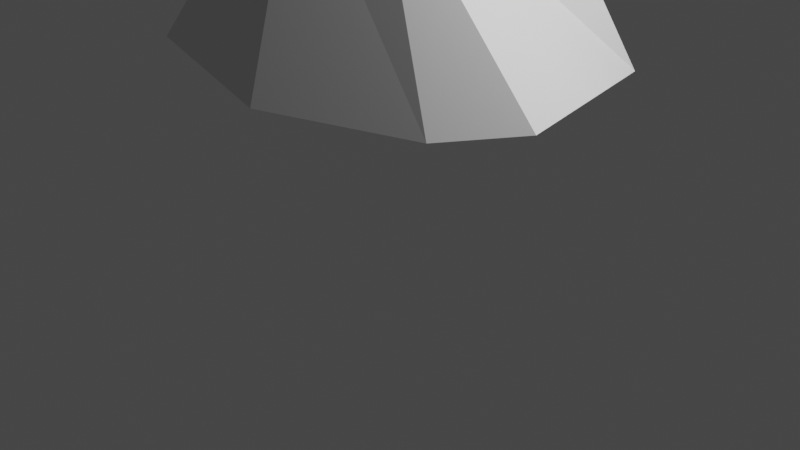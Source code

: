 # Source: StarpPosms1.blend  (saved by Blender 2.80.75; exported with 4.5.12 LTS)
import bpy
from mathutils import Matrix  # noqa: F401  (used for matrix-valued properties, if any)

bpy.ops.wm.read_factory_settings(use_empty=True)
scene = bpy.context.scene
scene.name = 'Scene'

# ---- collections
col_collection = bpy.data.collections.new('Collection'); scene.collection.children.link(col_collection)

# ---- world
world_world = bpy.data.worlds.new('World'); scene.world = world_world
world_world.use_nodes = True; world_world.node_tree.nodes.clear()
_N = world_world.node_tree.nodes; _L = world_world.node_tree.links
n0 = _N.new('ShaderNodeOutputWorld'); n0.name = 'World Output'; n0.location = (300, 300)
n1 = _N.new('ShaderNodeBackground'); n1.name = 'Background'; n1.location = (10, 300)
n1.inputs[0].default_value = (0.05088, 0.05088, 0.05088, 1.0)
_L.new(n1.outputs[0], n0.inputs[0])
n0.is_active_output = True
world_world.color = (0.05088, 0.05088, 0.05088)
world_world.use_sun_shadow = False
world_world.sun_shadow_jitter_overblur = 0.0

# ---- cameras
cam_camera = bpy.data.cameras.new('Camera')
cam_camera.clip_end = 100.0
cam_camera.ortho_scale = 7.314

# ---- lights
light_light = bpy.data.lights.new('Light', 'POINT')
light_light.transmission_factor = 0.0
light_light.energy = 1000.0
light_light.shadow_soft_size = 0.1
light_light.shadow_maximum_resolution = 0.006
light_light.use_absolute_resolution = True

# ---- meshes
me_cylinder_001 = bpy.data.meshes.new('Cylinder.001')
me_cylinder_001.from_pydata([(1.49e-08, 2.083, -1.128), (0.0, 0.5015, 1.02), (1.622, 1.506, -1.229), (0.4409, 0.3455, 0.9871), (2.295, -0.7142, -1.068), (0.4387, -0.1323, 0.9493), (1.631, -1.242, -1.185), (0.4232, -0.4691, 1.044), (-0.01009, -1.735, -1.213), (-7.451e-08, -0.6599, 1.091), (-1.651, -1.49, -0.9909), (-0.6097, -0.3867, 1.052), (-3.103, 0.1561, -1.0), (-0.7755, -0.14, 0.9354), (-2.255, 1.51, -1.0), (-0.7006, 0.3507, 0.6378), (0.7319, 0.7287, 1.037), (0.0, 1.086, 1.292), (0.5338, -0.08648, 0.5048), (0.4566, -0.6777, 0.8645), (-0.3176, -0.8913, 0.8583), (-0.8873, -0.5938, 0.8509), (-0.926, -0.03162, 1.007), (-0.9264, 0.7283, 0.787), (0.3894, 0.2716, -0.8648), (0.05515, 0.2013, -0.866), (0.2795, -0.01052, -0.8656), (0.1196, -0.1146, -0.8658), (-4.75e-08, -0.3251, -0.8647), (-0.06762, -0.2538, -0.8651), (-0.0511, 0.02789, -0.8664), (-0.1918, 0.2784, -0.8653)], [], [(0, 17, 16, 2), (2, 16, 18, 4), (4, 18, 19, 6), (6, 19, 20, 8), (8, 20, 21, 10), (10, 21, 22, 12), (7, 5, 26, 27), (12, 22, 23, 14), (14, 23, 17, 0), (0, 2, 4, 6, 8, 10, 12, 14), (1, 3, 16, 17), (3, 5, 18, 16), (5, 7, 19, 18), (7, 9, 20, 19), (9, 11, 21, 20), (11, 13, 22, 21), (13, 15, 23, 22), (15, 1, 17, 23), (24, 25, 31, 30, 29, 28, 27, 26), (3, 1, 25, 24), (1, 15, 31, 25), (13, 11, 29, 30), (9, 7, 27, 28), (5, 3, 24, 26), (15, 13, 30, 31), (11, 9, 28, 29)])
_uv = me_cylinder_001.uv_layers.new(name='UVMap')
_uv.uv.foreach_set('vector', [1.0, 0.5, 1.0, 1.0, 0.875, 1.0, 0.875, 0.5, 0.875, 0.5, 0.875, 1.0, 0.75, 1.0, 0.75, 0.5, 0.75, 0.5, 0.75, 1.0, 0.625, 1.0, 0.625, 0.5, 0.625, 0.5, 0.625, 1.0, 0.5, 1.0, 0.5, 0.5, 0.5, 0.5, 0.5, 1.0, 0.375, 1.0, 0.375, 0.5, 0.375, 0.5, 0.375, 1.0, 0.25, 1.0, 0.25, 0.5, 0.3774, 0.1226, 0.4302, 0.25, 0.4302, 0.25, 0.3774, 0.1226, 0.25, 0.5, 0.25, 1.0, 0.125, 1.0, 0.125, 0.5, 0.125, 0.5, 0.125, 1.0, 0.0, 1.0, 0.0, 0.5, 0.75, 0.49, 0.9197, 0.4197, 0.99, 0.25, 0.9197, 0.08029, 0.75, 0.01, 0.5803, 0.08029, 0.51, 0.25, 0.5803, 0.4197, 0.25, 0.4302, 0.3774, 0.3774, 0.4197, 0.4197, 0.25, 0.49, 0.3774, 0.3774, 0.4302, 0.25, 0.49, 0.25, 0.4197, 0.4197, 0.4302, 0.25, 0.3774, 0.1226, 0.4197, 0.08029, 0.49, 0.25, 0.3774, 0.1226, 0.25, 0.06978, 0.25, 0.01, 0.4197, 0.08029, 0.25, 0.06978, 0.1226, 0.1226, 0.08029, 0.08029, 0.25, 0.01, 0.1226, 0.1226, 0.06978, 0.25, 0.01, 0.25, 0.08029, 0.08029, 0.06978, 0.25, 0.1226, 0.3774, 0.08029, 0.4197, 0.01, 0.25, 0.1226, 0.3774, 0.25, 0.4302, 0.25, 0.49, 0.08029, 0.4197, 0.3774, 0.3774, 0.25, 0.4302, 0.1226, 0.3774, 0.06978, 0.25, 0.1226, 0.1226, 0.25, 0.06978, 0.3774, 0.1226, 0.4302, 0.25, 0.3774, 0.3774, 0.25, 0.4302, 0.25, 0.4302, 0.3774, 0.3774, 0.25, 0.4302, 0.1226, 0.3774, 0.1226, 0.3774, 0.25, 0.4302, 0.06978, 0.25, 0.1226, 0.1226, 0.1226, 0.1226, 0.06978, 0.25, 0.25, 0.06978, 0.3774, 0.1226, 0.3774, 0.1226, 0.25, 0.06978, 0.4302, 0.25, 0.3774, 0.3774, 0.3774, 0.3774, 0.4302, 0.25, 0.1226, 0.3774, 0.06978, 0.25, 0.06978, 0.25, 0.1226, 0.3774, 0.1226, 0.1226, 0.25, 0.06978, 0.25, 0.06978, 0.1226, 0.1226])
me_cylinder_001.use_remesh_preserve_volume = False
me_cylinder_001.use_remesh_preserve_attributes = False
me_cylinder_001.use_mirror_vertex_groups = False
me_cylinder_001.update()

# ---- objects
ob_light = bpy.data.objects.new('Light', light_light)
ob_camera = bpy.data.objects.new('Camera', cam_camera)
ob_cylinder = bpy.data.objects.new('Cylinder', me_cylinder_001)

# ---- transforms, parenting, visibility, modifiers, constraints
ob_light.location = (4.076, 1.005, 5.904)
ob_light.rotation_euler = (0.6503, 0.05522, 1.866)
ob_light.lock_rotations_4d = False
ob_light.empty_display_type = 'ARROWS'
ob_light.color = (0.0, 0.0, 0.0, 0.0)
ob_light.lineart.crease_threshold = 0.0
ob_camera.location = (7.359, -6.926, 4.958)
ob_camera.rotation_euler = (1.109, 0.0, 0.8149)
ob_camera.lock_rotations_4d = False
ob_camera.empty_display_type = 'ARROWS'
ob_camera.color = (0.0, 0.0, 0.0, 0.0)
ob_camera.display_type = 'WIRE'
ob_camera.lineart.crease_threshold = 0.0
ob_cylinder.location = (0.0, 0.0, 2.84)
ob_cylinder.lineart.crease_threshold = 0.0

# ---- collection membership
col_collection.objects.link(ob_light)
col_collection.objects.link(ob_camera)
col_collection.objects.link(ob_cylinder)

# ---- scene / render settings (as saved in the file)
scene.camera = ob_camera
scene.frame_start = 1; scene.frame_end = 250; scene.frame_set(1)
scene.render.engine = 'BLENDER_EEVEE_NEXT'
scene.cycles.use_denoising = False
scene.cycles.samples = 128
scene.cycles.sampling_pattern = 'TABULATED_SOBOL'
scene.cycles.use_adaptive_sampling = False
scene.cycles.use_light_tree = False
scene.view_settings.view_transform = 'Filmic'
bpy.context.view_layer.update()
